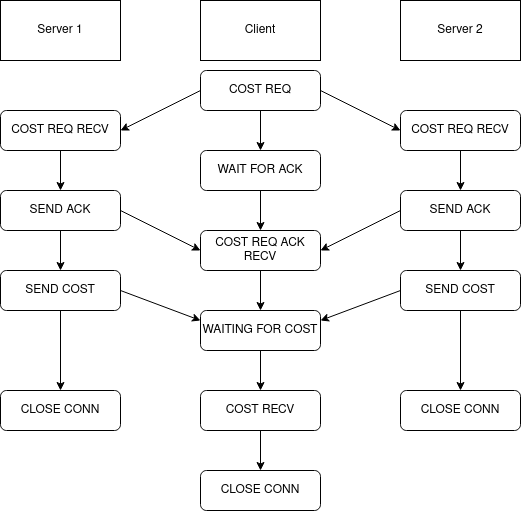

The diagram above was exported from draw.io. Its source (the exported page's mxGraphModel, read from the mxfile embedded in the PNG):
<mxGraphModel dx="1350" dy="764" grid="1" gridSize="10" guides="1" tooltips="1" connect="1" arrows="1" fold="1" page="1" pageScale="1" pageWidth="827" pageHeight="1169" math="0" shadow="0">
  <root>
    <mxCell id="WIyWlLk6GJQsqaUBKTNV-0" />
    <mxCell id="WIyWlLk6GJQsqaUBKTNV-1" parent="WIyWlLk6GJQsqaUBKTNV-0" />
    <mxCell id="WIyWlLk6GJQsqaUBKTNV-3" value="COST REQ RECV" style="rounded=1;whiteSpace=wrap;html=1;fontSize=12;glass=0;strokeWidth=1;shadow=0;" parent="WIyWlLk6GJQsqaUBKTNV-1" vertex="1">
      <mxGeometry x="160" y="120" width="120" height="40" as="geometry" />
    </mxCell>
    <mxCell id="WIyWlLk6GJQsqaUBKTNV-7" value="COST REQ" style="rounded=1;whiteSpace=wrap;html=1;fontSize=12;glass=0;strokeWidth=1;shadow=0;" parent="WIyWlLk6GJQsqaUBKTNV-1" vertex="1">
      <mxGeometry x="360" y="80" width="120" height="40" as="geometry" />
    </mxCell>
    <mxCell id="iu3zPugei_ERUcWdOGmx-0" value="Server 1" style="rounded=0;whiteSpace=wrap;html=1;" vertex="1" parent="WIyWlLk6GJQsqaUBKTNV-1">
      <mxGeometry x="160" y="10" width="120" height="60" as="geometry" />
    </mxCell>
    <mxCell id="iu3zPugei_ERUcWdOGmx-1" value="Client" style="rounded=0;whiteSpace=wrap;html=1;" vertex="1" parent="WIyWlLk6GJQsqaUBKTNV-1">
      <mxGeometry x="360" y="10" width="120" height="60" as="geometry" />
    </mxCell>
    <mxCell id="iu3zPugei_ERUcWdOGmx-2" value="&lt;div&gt;Server 2&lt;/div&gt;" style="rounded=0;whiteSpace=wrap;html=1;" vertex="1" parent="WIyWlLk6GJQsqaUBKTNV-1">
      <mxGeometry x="560" y="10" width="120" height="60" as="geometry" />
    </mxCell>
    <mxCell id="iu3zPugei_ERUcWdOGmx-3" value="COST REQ RECV" style="rounded=1;whiteSpace=wrap;html=1;fontSize=12;glass=0;strokeWidth=1;shadow=0;" vertex="1" parent="WIyWlLk6GJQsqaUBKTNV-1">
      <mxGeometry x="560" y="120" width="120" height="40" as="geometry" />
    </mxCell>
    <mxCell id="iu3zPugei_ERUcWdOGmx-4" value="" style="endArrow=classic;html=1;rounded=0;fontSize=13;exitX=0;exitY=0.5;exitDx=0;exitDy=0;entryX=1;entryY=0.5;entryDx=0;entryDy=0;" edge="1" parent="WIyWlLk6GJQsqaUBKTNV-1" source="WIyWlLk6GJQsqaUBKTNV-7" target="WIyWlLk6GJQsqaUBKTNV-3">
      <mxGeometry width="50" height="50" relative="1" as="geometry">
        <mxPoint x="290" y="180" as="sourcePoint" />
        <mxPoint x="340" y="130" as="targetPoint" />
      </mxGeometry>
    </mxCell>
    <mxCell id="iu3zPugei_ERUcWdOGmx-5" value="" style="endArrow=classic;html=1;rounded=0;fontSize=13;exitX=1;exitY=0.5;exitDx=0;exitDy=0;entryX=0;entryY=0.5;entryDx=0;entryDy=0;" edge="1" parent="WIyWlLk6GJQsqaUBKTNV-1" source="WIyWlLk6GJQsqaUBKTNV-7" target="iu3zPugei_ERUcWdOGmx-3">
      <mxGeometry width="50" height="50" relative="1" as="geometry">
        <mxPoint x="510" y="110" as="sourcePoint" />
        <mxPoint x="430" y="150" as="targetPoint" />
      </mxGeometry>
    </mxCell>
    <mxCell id="iu3zPugei_ERUcWdOGmx-6" value="COST REQ ACK RECV" style="rounded=1;whiteSpace=wrap;html=1;fontSize=12;glass=0;strokeWidth=1;shadow=0;" vertex="1" parent="WIyWlLk6GJQsqaUBKTNV-1">
      <mxGeometry x="360" y="240" width="120" height="40" as="geometry" />
    </mxCell>
    <mxCell id="iu3zPugei_ERUcWdOGmx-7" value="SEND ACK" style="rounded=1;whiteSpace=wrap;html=1;fontSize=12;glass=0;strokeWidth=1;shadow=0;" vertex="1" parent="WIyWlLk6GJQsqaUBKTNV-1">
      <mxGeometry x="160" y="200" width="120" height="40" as="geometry" />
    </mxCell>
    <mxCell id="iu3zPugei_ERUcWdOGmx-9" value="" style="endArrow=classic;html=1;rounded=0;fontSize=13;exitX=0.5;exitY=1;exitDx=0;exitDy=0;" edge="1" parent="WIyWlLk6GJQsqaUBKTNV-1" source="WIyWlLk6GJQsqaUBKTNV-3" target="iu3zPugei_ERUcWdOGmx-7">
      <mxGeometry width="50" height="50" relative="1" as="geometry">
        <mxPoint x="390" y="420" as="sourcePoint" />
        <mxPoint x="440" y="370" as="targetPoint" />
      </mxGeometry>
    </mxCell>
    <mxCell id="iu3zPugei_ERUcWdOGmx-10" value="SEND ACK" style="rounded=1;whiteSpace=wrap;html=1;fontSize=12;glass=0;strokeWidth=1;shadow=0;" vertex="1" parent="WIyWlLk6GJQsqaUBKTNV-1">
      <mxGeometry x="560" y="200" width="120" height="40" as="geometry" />
    </mxCell>
    <mxCell id="iu3zPugei_ERUcWdOGmx-11" value="" style="endArrow=classic;html=1;rounded=0;fontSize=13;exitX=0.5;exitY=1;exitDx=0;exitDy=0;" edge="1" parent="WIyWlLk6GJQsqaUBKTNV-1" source="iu3zPugei_ERUcWdOGmx-3" target="iu3zPugei_ERUcWdOGmx-10">
      <mxGeometry width="50" height="50" relative="1" as="geometry">
        <mxPoint x="390" y="420" as="sourcePoint" />
        <mxPoint x="440" y="370" as="targetPoint" />
      </mxGeometry>
    </mxCell>
    <mxCell id="iu3zPugei_ERUcWdOGmx-12" value="SEND COST" style="rounded=1;whiteSpace=wrap;html=1;fontSize=12;glass=0;strokeWidth=1;shadow=0;" vertex="1" parent="WIyWlLk6GJQsqaUBKTNV-1">
      <mxGeometry x="160" y="280" width="120" height="40" as="geometry" />
    </mxCell>
    <mxCell id="iu3zPugei_ERUcWdOGmx-13" value="SEND COST" style="rounded=1;whiteSpace=wrap;html=1;fontSize=12;glass=0;strokeWidth=1;shadow=0;" vertex="1" parent="WIyWlLk6GJQsqaUBKTNV-1">
      <mxGeometry x="560" y="280" width="120" height="40" as="geometry" />
    </mxCell>
    <mxCell id="iu3zPugei_ERUcWdOGmx-14" value="" style="endArrow=classic;html=1;rounded=0;fontSize=13;exitX=1;exitY=0.5;exitDx=0;exitDy=0;entryX=0;entryY=0.5;entryDx=0;entryDy=0;" edge="1" parent="WIyWlLk6GJQsqaUBKTNV-1" source="iu3zPugei_ERUcWdOGmx-7" target="iu3zPugei_ERUcWdOGmx-6">
      <mxGeometry width="50" height="50" relative="1" as="geometry">
        <mxPoint x="390" y="420" as="sourcePoint" />
        <mxPoint x="440" y="370" as="targetPoint" />
      </mxGeometry>
    </mxCell>
    <mxCell id="iu3zPugei_ERUcWdOGmx-15" value="" style="endArrow=classic;html=1;rounded=0;fontSize=13;exitX=0;exitY=0.5;exitDx=0;exitDy=0;entryX=1;entryY=0.5;entryDx=0;entryDy=0;" edge="1" parent="WIyWlLk6GJQsqaUBKTNV-1" source="iu3zPugei_ERUcWdOGmx-10" target="iu3zPugei_ERUcWdOGmx-6">
      <mxGeometry width="50" height="50" relative="1" as="geometry">
        <mxPoint x="390" y="420" as="sourcePoint" />
        <mxPoint x="440" y="370" as="targetPoint" />
      </mxGeometry>
    </mxCell>
    <mxCell id="iu3zPugei_ERUcWdOGmx-16" value="" style="endArrow=classic;html=1;rounded=0;fontSize=13;exitX=0.5;exitY=1;exitDx=0;exitDy=0;" edge="1" parent="WIyWlLk6GJQsqaUBKTNV-1" source="iu3zPugei_ERUcWdOGmx-7" target="iu3zPugei_ERUcWdOGmx-12">
      <mxGeometry width="50" height="50" relative="1" as="geometry">
        <mxPoint x="390" y="420" as="sourcePoint" />
        <mxPoint x="440" y="370" as="targetPoint" />
      </mxGeometry>
    </mxCell>
    <mxCell id="iu3zPugei_ERUcWdOGmx-17" value="" style="endArrow=classic;html=1;rounded=0;fontSize=13;exitX=0.5;exitY=1;exitDx=0;exitDy=0;" edge="1" parent="WIyWlLk6GJQsqaUBKTNV-1" source="iu3zPugei_ERUcWdOGmx-10" target="iu3zPugei_ERUcWdOGmx-13">
      <mxGeometry width="50" height="50" relative="1" as="geometry">
        <mxPoint x="390" y="420" as="sourcePoint" />
        <mxPoint x="440" y="370" as="targetPoint" />
      </mxGeometry>
    </mxCell>
    <mxCell id="iu3zPugei_ERUcWdOGmx-18" value="WAITING FOR COST" style="rounded=1;whiteSpace=wrap;html=1;fontSize=12;glass=0;strokeWidth=1;shadow=0;" vertex="1" parent="WIyWlLk6GJQsqaUBKTNV-1">
      <mxGeometry x="360" y="320" width="120" height="40" as="geometry" />
    </mxCell>
    <mxCell id="iu3zPugei_ERUcWdOGmx-19" value="" style="endArrow=classic;html=1;rounded=0;fontSize=13;exitX=0.5;exitY=1;exitDx=0;exitDy=0;" edge="1" parent="WIyWlLk6GJQsqaUBKTNV-1" source="iu3zPugei_ERUcWdOGmx-6" target="iu3zPugei_ERUcWdOGmx-18">
      <mxGeometry width="50" height="50" relative="1" as="geometry">
        <mxPoint x="390" y="420" as="sourcePoint" />
        <mxPoint x="440" y="370" as="targetPoint" />
      </mxGeometry>
    </mxCell>
    <mxCell id="iu3zPugei_ERUcWdOGmx-20" value="" style="endArrow=classic;html=1;rounded=0;fontSize=13;exitX=1;exitY=0.5;exitDx=0;exitDy=0;entryX=0;entryY=0.25;entryDx=0;entryDy=0;" edge="1" parent="WIyWlLk6GJQsqaUBKTNV-1" source="iu3zPugei_ERUcWdOGmx-12" target="iu3zPugei_ERUcWdOGmx-18">
      <mxGeometry width="50" height="50" relative="1" as="geometry">
        <mxPoint x="390" y="420" as="sourcePoint" />
        <mxPoint x="440" y="370" as="targetPoint" />
      </mxGeometry>
    </mxCell>
    <mxCell id="iu3zPugei_ERUcWdOGmx-21" value="" style="endArrow=classic;html=1;rounded=0;fontSize=13;exitX=0;exitY=0.5;exitDx=0;exitDy=0;entryX=1;entryY=0.25;entryDx=0;entryDy=0;" edge="1" parent="WIyWlLk6GJQsqaUBKTNV-1" source="iu3zPugei_ERUcWdOGmx-13" target="iu3zPugei_ERUcWdOGmx-18">
      <mxGeometry width="50" height="50" relative="1" as="geometry">
        <mxPoint x="390" y="420" as="sourcePoint" />
        <mxPoint x="440" y="370" as="targetPoint" />
      </mxGeometry>
    </mxCell>
    <mxCell id="iu3zPugei_ERUcWdOGmx-22" value="CLOSE CONN" style="rounded=1;whiteSpace=wrap;html=1;fontSize=12;glass=0;strokeWidth=1;shadow=0;" vertex="1" parent="WIyWlLk6GJQsqaUBKTNV-1">
      <mxGeometry x="160" y="400" width="120" height="40" as="geometry" />
    </mxCell>
    <mxCell id="iu3zPugei_ERUcWdOGmx-23" value="CLOSE CONN" style="rounded=1;whiteSpace=wrap;html=1;fontSize=12;glass=0;strokeWidth=1;shadow=0;" vertex="1" parent="WIyWlLk6GJQsqaUBKTNV-1">
      <mxGeometry x="560" y="400" width="120" height="40" as="geometry" />
    </mxCell>
    <mxCell id="iu3zPugei_ERUcWdOGmx-24" value="COST RECV" style="rounded=1;whiteSpace=wrap;html=1;fontSize=12;glass=0;strokeWidth=1;shadow=0;" vertex="1" parent="WIyWlLk6GJQsqaUBKTNV-1">
      <mxGeometry x="360" y="400" width="120" height="40" as="geometry" />
    </mxCell>
    <mxCell id="iu3zPugei_ERUcWdOGmx-26" value="" style="endArrow=classic;html=1;rounded=0;fontSize=13;exitX=0.5;exitY=1;exitDx=0;exitDy=0;entryX=0.5;entryY=0;entryDx=0;entryDy=0;" edge="1" parent="WIyWlLk6GJQsqaUBKTNV-1" source="iu3zPugei_ERUcWdOGmx-12" target="iu3zPugei_ERUcWdOGmx-22">
      <mxGeometry width="50" height="50" relative="1" as="geometry">
        <mxPoint x="390" y="420" as="sourcePoint" />
        <mxPoint x="440" y="370" as="targetPoint" />
      </mxGeometry>
    </mxCell>
    <mxCell id="iu3zPugei_ERUcWdOGmx-27" value="" style="endArrow=classic;html=1;rounded=0;fontSize=13;exitX=0.5;exitY=1;exitDx=0;exitDy=0;entryX=0.5;entryY=0;entryDx=0;entryDy=0;" edge="1" parent="WIyWlLk6GJQsqaUBKTNV-1" source="iu3zPugei_ERUcWdOGmx-18" target="iu3zPugei_ERUcWdOGmx-24">
      <mxGeometry width="50" height="50" relative="1" as="geometry">
        <mxPoint x="390" y="420" as="sourcePoint" />
        <mxPoint x="440" y="370" as="targetPoint" />
      </mxGeometry>
    </mxCell>
    <mxCell id="iu3zPugei_ERUcWdOGmx-28" value="" style="endArrow=classic;html=1;rounded=0;fontSize=13;exitX=0.5;exitY=1;exitDx=0;exitDy=0;entryX=0.5;entryY=0;entryDx=0;entryDy=0;" edge="1" parent="WIyWlLk6GJQsqaUBKTNV-1" source="iu3zPugei_ERUcWdOGmx-13" target="iu3zPugei_ERUcWdOGmx-23">
      <mxGeometry width="50" height="50" relative="1" as="geometry">
        <mxPoint x="390" y="420" as="sourcePoint" />
        <mxPoint x="440" y="370" as="targetPoint" />
      </mxGeometry>
    </mxCell>
    <mxCell id="iu3zPugei_ERUcWdOGmx-29" value="CLOSE CONN" style="rounded=1;whiteSpace=wrap;html=1;fontSize=12;glass=0;strokeWidth=1;shadow=0;" vertex="1" parent="WIyWlLk6GJQsqaUBKTNV-1">
      <mxGeometry x="360" y="480" width="120" height="40" as="geometry" />
    </mxCell>
    <mxCell id="iu3zPugei_ERUcWdOGmx-30" value="" style="endArrow=classic;html=1;rounded=0;fontSize=13;exitX=0.5;exitY=1;exitDx=0;exitDy=0;entryX=0.5;entryY=0;entryDx=0;entryDy=0;" edge="1" parent="WIyWlLk6GJQsqaUBKTNV-1" source="iu3zPugei_ERUcWdOGmx-24" target="iu3zPugei_ERUcWdOGmx-29">
      <mxGeometry width="50" height="50" relative="1" as="geometry">
        <mxPoint x="430" y="370" as="sourcePoint" />
        <mxPoint x="430" y="410" as="targetPoint" />
      </mxGeometry>
    </mxCell>
    <mxCell id="iu3zPugei_ERUcWdOGmx-32" value="WAIT FOR ACK" style="rounded=1;whiteSpace=wrap;html=1;fontSize=12;glass=0;strokeWidth=1;shadow=0;" vertex="1" parent="WIyWlLk6GJQsqaUBKTNV-1">
      <mxGeometry x="360" y="160" width="120" height="40" as="geometry" />
    </mxCell>
    <mxCell id="iu3zPugei_ERUcWdOGmx-33" value="" style="endArrow=classic;html=1;rounded=0;fontSize=13;exitX=0.5;exitY=1;exitDx=0;exitDy=0;" edge="1" parent="WIyWlLk6GJQsqaUBKTNV-1" source="WIyWlLk6GJQsqaUBKTNV-7" target="iu3zPugei_ERUcWdOGmx-32">
      <mxGeometry width="50" height="50" relative="1" as="geometry">
        <mxPoint x="390" y="420" as="sourcePoint" />
        <mxPoint x="440" y="370" as="targetPoint" />
      </mxGeometry>
    </mxCell>
    <mxCell id="iu3zPugei_ERUcWdOGmx-34" value="" style="endArrow=classic;html=1;rounded=0;fontSize=13;exitX=0.5;exitY=1;exitDx=0;exitDy=0;entryX=0.5;entryY=0;entryDx=0;entryDy=0;" edge="1" parent="WIyWlLk6GJQsqaUBKTNV-1" source="iu3zPugei_ERUcWdOGmx-32" target="iu3zPugei_ERUcWdOGmx-6">
      <mxGeometry width="50" height="50" relative="1" as="geometry">
        <mxPoint x="430" y="130" as="sourcePoint" />
        <mxPoint x="430" y="170" as="targetPoint" />
      </mxGeometry>
    </mxCell>
  </root>
</mxGraphModel>